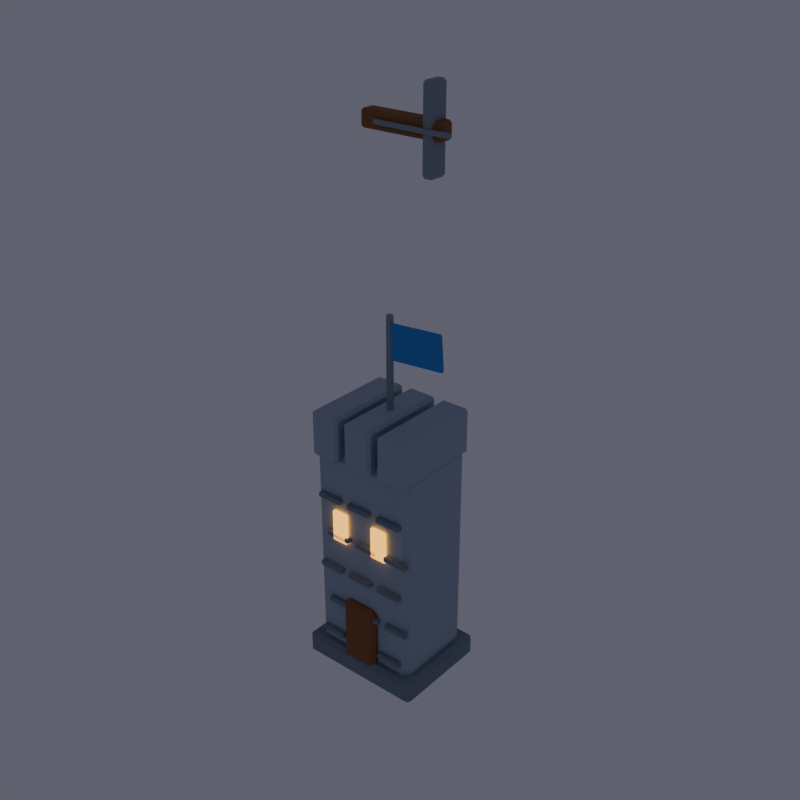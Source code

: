 # Source: tower.blend  (saved by Blender 5.1.30; exported with 4.5.12 LTS)
import bpy
from mathutils import Matrix  # noqa: F401  (used for matrix-valued properties, if any)

bpy.ops.wm.read_factory_settings(use_empty=True)
scene = bpy.context.scene
scene.name = 'Scene'

# ---- collections
col_collection = bpy.data.collections.new('Collection'); scene.collection.children.link(col_collection)
col_broadsword_character = bpy.data.collections.new('Broadsword_Character'); scene.collection.children.link(col_broadsword_character)
col_rig = bpy.data.collections.new('Rig'); scene.collection.children.link(col_rig)

# ---- materials (node trees are filled in below, after node groups)
mat_playerstone = bpy.data.materials.new('PlayerStone')
mat_trim = bpy.data.materials.new('Trim')
mat_wood = bpy.data.materials.new('Wood')
mat_windowglow = bpy.data.materials.new('WindowGlow')
mat_steel = bpy.data.materials.new('Steel')
mat_blueflag = bpy.data.materials.new('BlueFlag')

# ---- material node trees
mat_playerstone.use_nodes = True; mat_playerstone.node_tree.nodes.clear()
_N = mat_playerstone.node_tree.nodes; _L = mat_playerstone.node_tree.links
n0 = _N.new('ShaderNodeBsdfPrincipled'); n0.name = 'Principled BSDF'; n0.location = (-200, 100)
n0.inputs[0].default_value = (0.36, 0.43, 0.53, 1.0)
n0.inputs[2].default_value = 0.8
n1 = _N.new('ShaderNodeOutputMaterial'); n1.name = 'Material Output'; n1.location = (200, 100)
_L.new(n0.outputs[0], n1.inputs[0])
n1.is_active_output = True
mat_trim.use_nodes = True; mat_trim.node_tree.nodes.clear()
_N = mat_trim.node_tree.nodes; _L = mat_trim.node_tree.links
n0 = _N.new('ShaderNodeBsdfPrincipled'); n0.name = 'Principled BSDF'; n0.location = (-200, 100)
n0.inputs[0].default_value = (0.2, 0.25, 0.31, 1.0)
n0.inputs[2].default_value = 0.8
n1 = _N.new('ShaderNodeOutputMaterial'); n1.name = 'Material Output'; n1.location = (200, 100)
_L.new(n0.outputs[0], n1.inputs[0])
n1.is_active_output = True
mat_wood.use_nodes = True; mat_wood.node_tree.nodes.clear()
_N = mat_wood.node_tree.nodes; _L = mat_wood.node_tree.links
n0 = _N.new('ShaderNodeBsdfPrincipled'); n0.name = 'Principled BSDF'; n0.location = (-200, 100)
n0.inputs[0].default_value = (0.27, 0.12, 0.04, 1.0)
n0.inputs[2].default_value = 0.8
n1 = _N.new('ShaderNodeOutputMaterial'); n1.name = 'Material Output'; n1.location = (200, 100)
_L.new(n0.outputs[0], n1.inputs[0])
n1.is_active_output = True
mat_windowglow.use_nodes = True; mat_windowglow.node_tree.nodes.clear()
_N = mat_windowglow.node_tree.nodes; _L = mat_windowglow.node_tree.links
n0 = _N.new('ShaderNodeBsdfPrincipled'); n0.name = 'Principled BSDF'; n0.location = (-200, 100)
n0.inputs[0].default_value = (1.0, 0.48, 0.08, 1.0)
n0.inputs[2].default_value = 0.8
n0.inputs[27].default_value = (1.0, 0.48, 0.08, 1.0)
n0.inputs[28].default_value = 2.0
n1 = _N.new('ShaderNodeOutputMaterial'); n1.name = 'Material Output'; n1.location = (200, 100)
_L.new(n0.outputs[0], n1.inputs[0])
n1.is_active_output = True
mat_steel.use_nodes = True; mat_steel.node_tree.nodes.clear()
_N = mat_steel.node_tree.nodes; _L = mat_steel.node_tree.links
n0 = _N.new('ShaderNodeBsdfPrincipled'); n0.name = 'Principled BSDF'; n0.location = (-200, 100)
n0.inputs[0].default_value = (0.35, 0.4, 0.46, 1.0)
n0.inputs[1].default_value = 0.65
n0.inputs[2].default_value = 0.8
n1 = _N.new('ShaderNodeOutputMaterial'); n1.name = 'Material Output'; n1.location = (200, 100)
_L.new(n0.outputs[0], n1.inputs[0])
n1.is_active_output = True
mat_blueflag.use_nodes = True; mat_blueflag.node_tree.nodes.clear()
_N = mat_blueflag.node_tree.nodes; _L = mat_blueflag.node_tree.links
n0 = _N.new('ShaderNodeBsdfPrincipled'); n0.name = 'Principled BSDF'; n0.location = (-200, 100)
n0.inputs[0].default_value = (0.05, 0.25, 0.7, 1.0)
n0.inputs[2].default_value = 0.8
n1 = _N.new('ShaderNodeOutputMaterial'); n1.name = 'Material Output'; n1.location = (200, 100)
_L.new(n0.outputs[0], n1.inputs[0])
n1.is_active_output = True

# ---- world
world_world = bpy.data.worlds.new('World'); scene.world = world_world
world_world.use_nodes = True; world_world.node_tree.nodes.clear()
_N = world_world.node_tree.nodes; _L = world_world.node_tree.links
n0 = _N.new('ShaderNodeOutputWorld'); n0.name = 'World Output'; n0.location = (200, 100)
n1 = _N.new('ShaderNodeBackground'); n1.name = 'Background'; n1.location = (-200, 100)
n1.inputs[0].default_value = (0.15, 0.15, 0.2, 1.0)
n1.inputs[1].default_value = 0.8
_L.new(n1.outputs[0], n0.inputs[0])
n0.is_active_output = True
world_world.color = (0.05088, 0.05088, 0.05088)
world_world.sun_shadow_jitter_overblur = 0.0

# ---- meshes
me_cube_033 = bpy.data.meshes.new('Cube.033')
me_cube_033.from_pydata([(-0.72, -0.55, -1.55), (-0.72, -0.55, 1.55), (-0.72, 0.55, -1.55), (-0.72, 0.55, 1.55), (0.72, -0.55, -1.55), (0.72, -0.55, 1.55), (0.72, 0.55, -1.55), (0.72, 0.55, 1.55)], [], [(0, 1, 3, 2), (2, 3, 7, 6), (6, 7, 5, 4), (4, 5, 1, 0), (2, 6, 4, 0), (7, 3, 1, 5)])
_uv = me_cube_033.uv_layers.new(name='UVMap')
_uv.uv.foreach_set('vector', [0.375, 0.0, 0.625, 0.0, 0.625, 0.25, 0.375, 0.25, 0.375, 0.25, 0.625, 0.25, 0.625, 0.5, 0.375, 0.5, 0.375, 0.5, 0.625, 0.5, 0.625, 0.75, 0.375, 0.75, 0.375, 0.75, 0.625, 0.75, 0.625, 1.0, 0.375, 1.0, 0.125, 0.5, 0.375, 0.5, 0.375, 0.75, 0.125, 0.75, 0.625, 0.5, 0.875, 0.5, 0.875, 0.75, 0.625, 0.75])
me_cube_033.materials.append(mat_playerstone)
me_cube_033.update()
me_cube_034 = bpy.data.meshes.new('Cube.034')
me_cube_034.from_pydata([(-0.84, -0.67, -0.16), (-0.84, -0.67, 0.16), (-0.84, 0.67, -0.16), (-0.84, 0.67, 0.16), (0.84, -0.67, -0.16), (0.84, -0.67, 0.16), (0.84, 0.67, -0.16), (0.84, 0.67, 0.16)], [], [(0, 1, 3, 2), (2, 3, 7, 6), (6, 7, 5, 4), (4, 5, 1, 0), (2, 6, 4, 0), (7, 3, 1, 5)])
_uv = me_cube_034.uv_layers.new(name='UVMap')
_uv.uv.foreach_set('vector', [0.375, 0.0, 0.625, 0.0, 0.625, 0.25, 0.375, 0.25, 0.375, 0.25, 0.625, 0.25, 0.625, 0.5, 0.375, 0.5, 0.375, 0.5, 0.625, 0.5, 0.625, 0.75, 0.375, 0.75, 0.375, 0.75, 0.625, 0.75, 0.625, 1.0, 0.375, 1.0, 0.125, 0.5, 0.375, 0.5, 0.375, 0.75, 0.125, 0.75, 0.625, 0.5, 0.875, 0.5, 0.875, 0.75, 0.625, 0.75])
me_cube_034.materials.append(mat_trim)
me_cube_034.update()
me_cube_035 = bpy.data.meshes.new('Cube.035')
me_cube_035.from_pydata([(-0.25, -0.08, -0.52), (-0.25, -0.08, 0.52), (-0.25, 0.08, -0.52), (-0.25, 0.08, 0.52), (0.25, -0.08, -0.52), (0.25, -0.08, 0.52), (0.25, 0.08, -0.52), (0.25, 0.08, 0.52)], [], [(0, 1, 3, 2), (2, 3, 7, 6), (6, 7, 5, 4), (4, 5, 1, 0), (2, 6, 4, 0), (7, 3, 1, 5)])
_uv = me_cube_035.uv_layers.new(name='UVMap')
_uv.uv.foreach_set('vector', [0.375, 0.0, 0.625, 0.0, 0.625, 0.25, 0.375, 0.25, 0.375, 0.25, 0.625, 0.25, 0.625, 0.5, 0.375, 0.5, 0.375, 0.5, 0.625, 0.5, 0.625, 0.75, 0.375, 0.75, 0.375, 0.75, 0.625, 0.75, 0.625, 1.0, 0.375, 1.0, 0.125, 0.5, 0.375, 0.5, 0.375, 0.75, 0.125, 0.75, 0.625, 0.5, 0.875, 0.5, 0.875, 0.75, 0.625, 0.75])
me_cube_035.materials.append(mat_wood)
me_cube_035.update()
me_cube_036 = bpy.data.meshes.new('Cube.036')
me_cube_036.from_pydata([(-0.17, -0.035, -0.035), (-0.17, -0.035, 0.035), (-0.17, 0.035, -0.035), (-0.17, 0.035, 0.035), (0.17, -0.035, -0.035), (0.17, -0.035, 0.035), (0.17, 0.035, -0.035), (0.17, 0.035, 0.035)], [], [(0, 1, 3, 2), (2, 3, 7, 6), (6, 7, 5, 4), (4, 5, 1, 0), (2, 6, 4, 0), (7, 3, 1, 5)])
_uv = me_cube_036.uv_layers.new(name='UVMap')
_uv.uv.foreach_set('vector', [0.375, 0.0, 0.625, 0.0, 0.625, 0.25, 0.375, 0.25, 0.375, 0.25, 0.625, 0.25, 0.625, 0.5, 0.375, 0.5, 0.375, 0.5, 0.625, 0.5, 0.625, 0.75, 0.375, 0.75, 0.375, 0.75, 0.625, 0.75, 0.625, 1.0, 0.375, 1.0, 0.125, 0.5, 0.375, 0.5, 0.375, 0.75, 0.125, 0.75, 0.625, 0.5, 0.875, 0.5, 0.875, 0.75, 0.625, 0.75])
me_cube_036.materials.append(mat_trim)
me_cube_036.update()
me_cube_037 = bpy.data.meshes.new('Cube.037')
me_cube_037.from_pydata([(-0.17, -0.035, -0.035), (-0.17, -0.035, 0.035), (-0.17, 0.035, -0.035), (-0.17, 0.035, 0.035), (0.17, -0.035, -0.035), (0.17, -0.035, 0.035), (0.17, 0.035, -0.035), (0.17, 0.035, 0.035)], [], [(0, 1, 3, 2), (2, 3, 7, 6), (6, 7, 5, 4), (4, 5, 1, 0), (2, 6, 4, 0), (7, 3, 1, 5)])
_uv = me_cube_037.uv_layers.new(name='UVMap')
_uv.uv.foreach_set('vector', [0.375, 0.0, 0.625, 0.0, 0.625, 0.25, 0.375, 0.25, 0.375, 0.25, 0.625, 0.25, 0.625, 0.5, 0.375, 0.5, 0.375, 0.5, 0.625, 0.5, 0.625, 0.75, 0.375, 0.75, 0.375, 0.75, 0.625, 0.75, 0.625, 1.0, 0.375, 1.0, 0.125, 0.5, 0.375, 0.5, 0.375, 0.75, 0.125, 0.75, 0.625, 0.5, 0.875, 0.5, 0.875, 0.75, 0.625, 0.75])
me_cube_037.materials.append(mat_trim)
me_cube_037.update()
me_cube_038 = bpy.data.meshes.new('Cube.038')
me_cube_038.from_pydata([(-0.17, -0.035, -0.035), (-0.17, -0.035, 0.035), (-0.17, 0.035, -0.035), (-0.17, 0.035, 0.035), (0.17, -0.035, -0.035), (0.17, -0.035, 0.035), (0.17, 0.035, -0.035), (0.17, 0.035, 0.035)], [], [(0, 1, 3, 2), (2, 3, 7, 6), (6, 7, 5, 4), (4, 5, 1, 0), (2, 6, 4, 0), (7, 3, 1, 5)])
_uv = me_cube_038.uv_layers.new(name='UVMap')
_uv.uv.foreach_set('vector', [0.375, 0.0, 0.625, 0.0, 0.625, 0.25, 0.375, 0.25, 0.375, 0.25, 0.625, 0.25, 0.625, 0.5, 0.375, 0.5, 0.375, 0.5, 0.625, 0.5, 0.625, 0.75, 0.375, 0.75, 0.375, 0.75, 0.625, 0.75, 0.625, 1.0, 0.375, 1.0, 0.125, 0.5, 0.375, 0.5, 0.375, 0.75, 0.125, 0.75, 0.625, 0.5, 0.875, 0.5, 0.875, 0.75, 0.625, 0.75])
me_cube_038.materials.append(mat_trim)
me_cube_038.update()
me_cube_039 = bpy.data.meshes.new('Cube.039')
me_cube_039.from_pydata([(-0.17, -0.035, -0.035), (-0.17, -0.035, 0.035), (-0.17, 0.035, -0.035), (-0.17, 0.035, 0.035), (0.17, -0.035, -0.035), (0.17, -0.035, 0.035), (0.17, 0.035, -0.035), (0.17, 0.035, 0.035)], [], [(0, 1, 3, 2), (2, 3, 7, 6), (6, 7, 5, 4), (4, 5, 1, 0), (2, 6, 4, 0), (7, 3, 1, 5)])
_uv = me_cube_039.uv_layers.new(name='UVMap')
_uv.uv.foreach_set('vector', [0.375, 0.0, 0.625, 0.0, 0.625, 0.25, 0.375, 0.25, 0.375, 0.25, 0.625, 0.25, 0.625, 0.5, 0.375, 0.5, 0.375, 0.5, 0.625, 0.5, 0.625, 0.75, 0.375, 0.75, 0.375, 0.75, 0.625, 0.75, 0.625, 1.0, 0.375, 1.0, 0.125, 0.5, 0.375, 0.5, 0.375, 0.75, 0.125, 0.75, 0.625, 0.5, 0.875, 0.5, 0.875, 0.75, 0.625, 0.75])
me_cube_039.materials.append(mat_trim)
me_cube_039.update()
me_cube_040 = bpy.data.meshes.new('Cube.040')
me_cube_040.from_pydata([(-0.17, -0.035, -0.035), (-0.17, -0.035, 0.035), (-0.17, 0.035, -0.035), (-0.17, 0.035, 0.035), (0.17, -0.035, -0.035), (0.17, -0.035, 0.035), (0.17, 0.035, -0.035), (0.17, 0.035, 0.035)], [], [(0, 1, 3, 2), (2, 3, 7, 6), (6, 7, 5, 4), (4, 5, 1, 0), (2, 6, 4, 0), (7, 3, 1, 5)])
_uv = me_cube_040.uv_layers.new(name='UVMap')
_uv.uv.foreach_set('vector', [0.375, 0.0, 0.625, 0.0, 0.625, 0.25, 0.375, 0.25, 0.375, 0.25, 0.625, 0.25, 0.625, 0.5, 0.375, 0.5, 0.375, 0.5, 0.625, 0.5, 0.625, 0.75, 0.375, 0.75, 0.375, 0.75, 0.625, 0.75, 0.625, 1.0, 0.375, 1.0, 0.125, 0.5, 0.375, 0.5, 0.375, 0.75, 0.125, 0.75, 0.625, 0.5, 0.875, 0.5, 0.875, 0.75, 0.625, 0.75])
me_cube_040.materials.append(mat_trim)
me_cube_040.update()
me_cube_041 = bpy.data.meshes.new('Cube.041')
me_cube_041.from_pydata([(-0.17, -0.035, -0.035), (-0.17, -0.035, 0.035), (-0.17, 0.035, -0.035), (-0.17, 0.035, 0.035), (0.17, -0.035, -0.035), (0.17, -0.035, 0.035), (0.17, 0.035, -0.035), (0.17, 0.035, 0.035)], [], [(0, 1, 3, 2), (2, 3, 7, 6), (6, 7, 5, 4), (4, 5, 1, 0), (2, 6, 4, 0), (7, 3, 1, 5)])
_uv = me_cube_041.uv_layers.new(name='UVMap')
_uv.uv.foreach_set('vector', [0.375, 0.0, 0.625, 0.0, 0.625, 0.25, 0.375, 0.25, 0.375, 0.25, 0.625, 0.25, 0.625, 0.5, 0.375, 0.5, 0.375, 0.5, 0.625, 0.5, 0.625, 0.75, 0.375, 0.75, 0.375, 0.75, 0.625, 0.75, 0.625, 1.0, 0.375, 1.0, 0.125, 0.5, 0.375, 0.5, 0.375, 0.75, 0.125, 0.75, 0.625, 0.5, 0.875, 0.5, 0.875, 0.75, 0.625, 0.75])
me_cube_041.materials.append(mat_trim)
me_cube_041.update()
me_cube_042 = bpy.data.meshes.new('Cube.042')
me_cube_042.from_pydata([(-0.17, -0.035, -0.035), (-0.17, -0.035, 0.035), (-0.17, 0.035, -0.035), (-0.17, 0.035, 0.035), (0.17, -0.035, -0.035), (0.17, -0.035, 0.035), (0.17, 0.035, -0.035), (0.17, 0.035, 0.035)], [], [(0, 1, 3, 2), (2, 3, 7, 6), (6, 7, 5, 4), (4, 5, 1, 0), (2, 6, 4, 0), (7, 3, 1, 5)])
_uv = me_cube_042.uv_layers.new(name='UVMap')
_uv.uv.foreach_set('vector', [0.375, 0.0, 0.625, 0.0, 0.625, 0.25, 0.375, 0.25, 0.375, 0.25, 0.625, 0.25, 0.625, 0.5, 0.375, 0.5, 0.375, 0.5, 0.625, 0.5, 0.625, 0.75, 0.375, 0.75, 0.375, 0.75, 0.625, 0.75, 0.625, 1.0, 0.375, 1.0, 0.125, 0.5, 0.375, 0.5, 0.375, 0.75, 0.125, 0.75, 0.625, 0.5, 0.875, 0.5, 0.875, 0.75, 0.625, 0.75])
me_cube_042.materials.append(mat_trim)
me_cube_042.update()
me_cube_043 = bpy.data.meshes.new('Cube.043')
me_cube_043.from_pydata([(-0.17, -0.035, -0.035), (-0.17, -0.035, 0.035), (-0.17, 0.035, -0.035), (-0.17, 0.035, 0.035), (0.17, -0.035, -0.035), (0.17, -0.035, 0.035), (0.17, 0.035, -0.035), (0.17, 0.035, 0.035)], [], [(0, 1, 3, 2), (2, 3, 7, 6), (6, 7, 5, 4), (4, 5, 1, 0), (2, 6, 4, 0), (7, 3, 1, 5)])
_uv = me_cube_043.uv_layers.new(name='UVMap')
_uv.uv.foreach_set('vector', [0.375, 0.0, 0.625, 0.0, 0.625, 0.25, 0.375, 0.25, 0.375, 0.25, 0.625, 0.25, 0.625, 0.5, 0.375, 0.5, 0.375, 0.5, 0.625, 0.5, 0.625, 0.75, 0.375, 0.75, 0.375, 0.75, 0.625, 0.75, 0.625, 1.0, 0.375, 1.0, 0.125, 0.5, 0.375, 0.5, 0.375, 0.75, 0.125, 0.75, 0.625, 0.5, 0.875, 0.5, 0.875, 0.75, 0.625, 0.75])
me_cube_043.materials.append(mat_trim)
me_cube_043.update()
me_cube_044 = bpy.data.meshes.new('Cube.044')
me_cube_044.from_pydata([(-0.17, -0.035, -0.035), (-0.17, -0.035, 0.035), (-0.17, 0.035, -0.035), (-0.17, 0.035, 0.035), (0.17, -0.035, -0.035), (0.17, -0.035, 0.035), (0.17, 0.035, -0.035), (0.17, 0.035, 0.035)], [], [(0, 1, 3, 2), (2, 3, 7, 6), (6, 7, 5, 4), (4, 5, 1, 0), (2, 6, 4, 0), (7, 3, 1, 5)])
_uv = me_cube_044.uv_layers.new(name='UVMap')
_uv.uv.foreach_set('vector', [0.375, 0.0, 0.625, 0.0, 0.625, 0.25, 0.375, 0.25, 0.375, 0.25, 0.625, 0.25, 0.625, 0.5, 0.375, 0.5, 0.375, 0.5, 0.625, 0.5, 0.625, 0.75, 0.375, 0.75, 0.375, 0.75, 0.625, 0.75, 0.625, 1.0, 0.375, 1.0, 0.125, 0.5, 0.375, 0.5, 0.375, 0.75, 0.125, 0.75, 0.625, 0.5, 0.875, 0.5, 0.875, 0.75, 0.625, 0.75])
me_cube_044.materials.append(mat_trim)
me_cube_044.update()
me_cube_045 = bpy.data.meshes.new('Cube.045')
me_cube_045.from_pydata([(-0.17, -0.035, -0.035), (-0.17, -0.035, 0.035), (-0.17, 0.035, -0.035), (-0.17, 0.035, 0.035), (0.17, -0.035, -0.035), (0.17, -0.035, 0.035), (0.17, 0.035, -0.035), (0.17, 0.035, 0.035)], [], [(0, 1, 3, 2), (2, 3, 7, 6), (6, 7, 5, 4), (4, 5, 1, 0), (2, 6, 4, 0), (7, 3, 1, 5)])
_uv = me_cube_045.uv_layers.new(name='UVMap')
_uv.uv.foreach_set('vector', [0.375, 0.0, 0.625, 0.0, 0.625, 0.25, 0.375, 0.25, 0.375, 0.25, 0.625, 0.25, 0.625, 0.5, 0.375, 0.5, 0.375, 0.5, 0.625, 0.5, 0.625, 0.75, 0.375, 0.75, 0.375, 0.75, 0.625, 0.75, 0.625, 1.0, 0.375, 1.0, 0.125, 0.5, 0.375, 0.5, 0.375, 0.75, 0.125, 0.75, 0.625, 0.5, 0.875, 0.5, 0.875, 0.75, 0.625, 0.75])
me_cube_045.materials.append(mat_trim)
me_cube_045.update()
me_cube_046 = bpy.data.meshes.new('Cube.046')
me_cube_046.from_pydata([(-0.17, -0.035, -0.035), (-0.17, -0.035, 0.035), (-0.17, 0.035, -0.035), (-0.17, 0.035, 0.035), (0.17, -0.035, -0.035), (0.17, -0.035, 0.035), (0.17, 0.035, -0.035), (0.17, 0.035, 0.035)], [], [(0, 1, 3, 2), (2, 3, 7, 6), (6, 7, 5, 4), (4, 5, 1, 0), (2, 6, 4, 0), (7, 3, 1, 5)])
_uv = me_cube_046.uv_layers.new(name='UVMap')
_uv.uv.foreach_set('vector', [0.375, 0.0, 0.625, 0.0, 0.625, 0.25, 0.375, 0.25, 0.375, 0.25, 0.625, 0.25, 0.625, 0.5, 0.375, 0.5, 0.375, 0.5, 0.625, 0.5, 0.625, 0.75, 0.375, 0.75, 0.375, 0.75, 0.625, 0.75, 0.625, 1.0, 0.375, 1.0, 0.125, 0.5, 0.375, 0.5, 0.375, 0.75, 0.125, 0.75, 0.625, 0.5, 0.875, 0.5, 0.875, 0.75, 0.625, 0.75])
me_cube_046.materials.append(mat_trim)
me_cube_046.update()
me_cube_047 = bpy.data.meshes.new('Cube.047')
me_cube_047.from_pydata([(-0.17, -0.035, -0.035), (-0.17, -0.035, 0.035), (-0.17, 0.035, -0.035), (-0.17, 0.035, 0.035), (0.17, -0.035, -0.035), (0.17, -0.035, 0.035), (0.17, 0.035, -0.035), (0.17, 0.035, 0.035)], [], [(0, 1, 3, 2), (2, 3, 7, 6), (6, 7, 5, 4), (4, 5, 1, 0), (2, 6, 4, 0), (7, 3, 1, 5)])
_uv = me_cube_047.uv_layers.new(name='UVMap')
_uv.uv.foreach_set('vector', [0.375, 0.0, 0.625, 0.0, 0.625, 0.25, 0.375, 0.25, 0.375, 0.25, 0.625, 0.25, 0.625, 0.5, 0.375, 0.5, 0.375, 0.5, 0.625, 0.5, 0.625, 0.75, 0.375, 0.75, 0.375, 0.75, 0.625, 0.75, 0.625, 1.0, 0.375, 1.0, 0.125, 0.5, 0.375, 0.5, 0.375, 0.75, 0.125, 0.75, 0.625, 0.5, 0.875, 0.5, 0.875, 0.75, 0.625, 0.75])
me_cube_047.materials.append(mat_trim)
me_cube_047.update()
me_cube_048 = bpy.data.meshes.new('Cube.048')
me_cube_048.from_pydata([(-0.17, -0.035, -0.035), (-0.17, -0.035, 0.035), (-0.17, 0.035, -0.035), (-0.17, 0.035, 0.035), (0.17, -0.035, -0.035), (0.17, -0.035, 0.035), (0.17, 0.035, -0.035), (0.17, 0.035, 0.035)], [], [(0, 1, 3, 2), (2, 3, 7, 6), (6, 7, 5, 4), (4, 5, 1, 0), (2, 6, 4, 0), (7, 3, 1, 5)])
_uv = me_cube_048.uv_layers.new(name='UVMap')
_uv.uv.foreach_set('vector', [0.375, 0.0, 0.625, 0.0, 0.625, 0.25, 0.375, 0.25, 0.375, 0.25, 0.625, 0.25, 0.625, 0.5, 0.375, 0.5, 0.375, 0.5, 0.625, 0.5, 0.625, 0.75, 0.375, 0.75, 0.375, 0.75, 0.625, 0.75, 0.625, 1.0, 0.375, 1.0, 0.125, 0.5, 0.375, 0.5, 0.375, 0.75, 0.125, 0.75, 0.625, 0.5, 0.875, 0.5, 0.875, 0.75, 0.625, 0.75])
me_cube_048.materials.append(mat_trim)
me_cube_048.update()
me_cube_049 = bpy.data.meshes.new('Cube.049')
me_cube_049.from_pydata([(-0.17, -0.035, -0.035), (-0.17, -0.035, 0.035), (-0.17, 0.035, -0.035), (-0.17, 0.035, 0.035), (0.17, -0.035, -0.035), (0.17, -0.035, 0.035), (0.17, 0.035, -0.035), (0.17, 0.035, 0.035)], [], [(0, 1, 3, 2), (2, 3, 7, 6), (6, 7, 5, 4), (4, 5, 1, 0), (2, 6, 4, 0), (7, 3, 1, 5)])
_uv = me_cube_049.uv_layers.new(name='UVMap')
_uv.uv.foreach_set('vector', [0.375, 0.0, 0.625, 0.0, 0.625, 0.25, 0.375, 0.25, 0.375, 0.25, 0.625, 0.25, 0.625, 0.5, 0.375, 0.5, 0.375, 0.5, 0.625, 0.5, 0.625, 0.75, 0.375, 0.75, 0.375, 0.75, 0.625, 0.75, 0.625, 1.0, 0.375, 1.0, 0.125, 0.5, 0.375, 0.5, 0.375, 0.75, 0.125, 0.75, 0.625, 0.5, 0.875, 0.5, 0.875, 0.75, 0.625, 0.75])
me_cube_049.materials.append(mat_trim)
me_cube_049.update()
me_cube_050 = bpy.data.meshes.new('Cube.050')
me_cube_050.from_pydata([(-0.17, -0.035, -0.035), (-0.17, -0.035, 0.035), (-0.17, 0.035, -0.035), (-0.17, 0.035, 0.035), (0.17, -0.035, -0.035), (0.17, -0.035, 0.035), (0.17, 0.035, -0.035), (0.17, 0.035, 0.035)], [], [(0, 1, 3, 2), (2, 3, 7, 6), (6, 7, 5, 4), (4, 5, 1, 0), (2, 6, 4, 0), (7, 3, 1, 5)])
_uv = me_cube_050.uv_layers.new(name='UVMap')
_uv.uv.foreach_set('vector', [0.375, 0.0, 0.625, 0.0, 0.625, 0.25, 0.375, 0.25, 0.375, 0.25, 0.625, 0.25, 0.625, 0.5, 0.375, 0.5, 0.375, 0.5, 0.625, 0.5, 0.625, 0.75, 0.375, 0.75, 0.375, 0.75, 0.625, 0.75, 0.625, 1.0, 0.375, 1.0, 0.125, 0.5, 0.375, 0.5, 0.375, 0.75, 0.125, 0.75, 0.625, 0.5, 0.875, 0.5, 0.875, 0.75, 0.625, 0.75])
me_cube_050.materials.append(mat_trim)
me_cube_050.update()
me_cube_051 = bpy.data.meshes.new('Cube.051')
me_cube_051.from_pydata([(-0.2, -0.62, -0.3), (-0.2, -0.62, 0.3), (-0.2, 0.62, -0.3), (-0.2, 0.62, 0.3), (0.2, -0.62, -0.3), (0.2, -0.62, 0.3), (0.2, 0.62, -0.3), (0.2, 0.62, 0.3)], [], [(0, 1, 3, 2), (2, 3, 7, 6), (6, 7, 5, 4), (4, 5, 1, 0), (2, 6, 4, 0), (7, 3, 1, 5)])
_uv = me_cube_051.uv_layers.new(name='UVMap')
_uv.uv.foreach_set('vector', [0.375, 0.0, 0.625, 0.0, 0.625, 0.25, 0.375, 0.25, 0.375, 0.25, 0.625, 0.25, 0.625, 0.5, 0.375, 0.5, 0.375, 0.5, 0.625, 0.5, 0.625, 0.75, 0.375, 0.75, 0.375, 0.75, 0.625, 0.75, 0.625, 1.0, 0.375, 1.0, 0.125, 0.5, 0.375, 0.5, 0.375, 0.75, 0.125, 0.75, 0.625, 0.5, 0.875, 0.5, 0.875, 0.75, 0.625, 0.75])
me_cube_051.materials.append(mat_playerstone)
me_cube_051.update()
me_cube_052 = bpy.data.meshes.new('Cube.052')
me_cube_052.from_pydata([(-0.2, -0.62, -0.3), (-0.2, -0.62, 0.3), (-0.2, 0.62, -0.3), (-0.2, 0.62, 0.3), (0.2, -0.62, -0.3), (0.2, -0.62, 0.3), (0.2, 0.62, -0.3), (0.2, 0.62, 0.3)], [], [(0, 1, 3, 2), (2, 3, 7, 6), (6, 7, 5, 4), (4, 5, 1, 0), (2, 6, 4, 0), (7, 3, 1, 5)])
_uv = me_cube_052.uv_layers.new(name='UVMap')
_uv.uv.foreach_set('vector', [0.375, 0.0, 0.625, 0.0, 0.625, 0.25, 0.375, 0.25, 0.375, 0.25, 0.625, 0.25, 0.625, 0.5, 0.375, 0.5, 0.375, 0.5, 0.625, 0.5, 0.625, 0.75, 0.375, 0.75, 0.375, 0.75, 0.625, 0.75, 0.625, 1.0, 0.375, 1.0, 0.125, 0.5, 0.375, 0.5, 0.375, 0.75, 0.125, 0.75, 0.625, 0.5, 0.875, 0.5, 0.875, 0.75, 0.625, 0.75])
me_cube_052.materials.append(mat_playerstone)
me_cube_052.update()
me_cube_053 = bpy.data.meshes.new('Cube.053')
me_cube_053.from_pydata([(-0.2, -0.62, -0.3), (-0.2, -0.62, 0.3), (-0.2, 0.62, -0.3), (-0.2, 0.62, 0.3), (0.2, -0.62, -0.3), (0.2, -0.62, 0.3), (0.2, 0.62, -0.3), (0.2, 0.62, 0.3)], [], [(0, 1, 3, 2), (2, 3, 7, 6), (6, 7, 5, 4), (4, 5, 1, 0), (2, 6, 4, 0), (7, 3, 1, 5)])
_uv = me_cube_053.uv_layers.new(name='UVMap')
_uv.uv.foreach_set('vector', [0.375, 0.0, 0.625, 0.0, 0.625, 0.25, 0.375, 0.25, 0.375, 0.25, 0.625, 0.25, 0.625, 0.5, 0.375, 0.5, 0.375, 0.5, 0.625, 0.5, 0.625, 0.75, 0.375, 0.75, 0.375, 0.75, 0.625, 0.75, 0.625, 1.0, 0.375, 1.0, 0.125, 0.5, 0.375, 0.5, 0.375, 0.75, 0.125, 0.75, 0.625, 0.5, 0.875, 0.5, 0.875, 0.75, 0.625, 0.75])
me_cube_053.materials.append(mat_playerstone)
me_cube_053.update()
me_cube_054 = bpy.data.meshes.new('Cube.054')
me_cube_054.from_pydata([(-0.12, -0.035, -0.22), (-0.12, -0.035, 0.22), (-0.12, 0.035, -0.22), (-0.12, 0.035, 0.22), (0.12, -0.035, -0.22), (0.12, -0.035, 0.22), (0.12, 0.035, -0.22), (0.12, 0.035, 0.22)], [], [(0, 1, 3, 2), (2, 3, 7, 6), (6, 7, 5, 4), (4, 5, 1, 0), (2, 6, 4, 0), (7, 3, 1, 5)])
_uv = me_cube_054.uv_layers.new(name='UVMap')
_uv.uv.foreach_set('vector', [0.375, 0.0, 0.625, 0.0, 0.625, 0.25, 0.375, 0.25, 0.375, 0.25, 0.625, 0.25, 0.625, 0.5, 0.375, 0.5, 0.375, 0.5, 0.625, 0.5, 0.625, 0.75, 0.375, 0.75, 0.375, 0.75, 0.625, 0.75, 0.625, 1.0, 0.375, 1.0, 0.125, 0.5, 0.375, 0.5, 0.375, 0.75, 0.125, 0.75, 0.625, 0.5, 0.875, 0.5, 0.875, 0.75, 0.625, 0.75])
me_cube_054.materials.append(mat_windowglow)
me_cube_054.update()
me_cube_055 = bpy.data.meshes.new('Cube.055')
me_cube_055.from_pydata([(-0.12, -0.035, -0.22), (-0.12, -0.035, 0.22), (-0.12, 0.035, -0.22), (-0.12, 0.035, 0.22), (0.12, -0.035, -0.22), (0.12, -0.035, 0.22), (0.12, 0.035, -0.22), (0.12, 0.035, 0.22)], [], [(0, 1, 3, 2), (2, 3, 7, 6), (6, 7, 5, 4), (4, 5, 1, 0), (2, 6, 4, 0), (7, 3, 1, 5)])
_uv = me_cube_055.uv_layers.new(name='UVMap')
_uv.uv.foreach_set('vector', [0.375, 0.0, 0.625, 0.0, 0.625, 0.25, 0.375, 0.25, 0.375, 0.25, 0.625, 0.25, 0.625, 0.5, 0.375, 0.5, 0.375, 0.5, 0.625, 0.5, 0.625, 0.75, 0.375, 0.75, 0.375, 0.75, 0.625, 0.75, 0.625, 1.0, 0.375, 1.0, 0.125, 0.5, 0.375, 0.5, 0.375, 0.75, 0.125, 0.75, 0.625, 0.5, 0.875, 0.5, 0.875, 0.75, 0.625, 0.75])
me_cube_055.materials.append(mat_windowglow)
me_cube_055.update()
me_cube_056 = bpy.data.meshes.new('Cube.056')
me_cube_056.from_pydata([(-0.035, -0.035, -0.65), (-0.035, -0.035, 0.65), (-0.035, 0.035, -0.65), (-0.035, 0.035, 0.65), (0.035, -0.035, -0.65), (0.035, -0.035, 0.65), (0.035, 0.035, -0.65), (0.035, 0.035, 0.65)], [], [(0, 1, 3, 2), (2, 3, 7, 6), (6, 7, 5, 4), (4, 5, 1, 0), (2, 6, 4, 0), (7, 3, 1, 5)])
_uv = me_cube_056.uv_layers.new(name='UVMap')
_uv.uv.foreach_set('vector', [0.375, 0.0, 0.625, 0.0, 0.625, 0.25, 0.375, 0.25, 0.375, 0.25, 0.625, 0.25, 0.625, 0.5, 0.375, 0.5, 0.375, 0.5, 0.625, 0.5, 0.625, 0.75, 0.375, 0.75, 0.375, 0.75, 0.625, 0.75, 0.625, 1.0, 0.375, 1.0, 0.125, 0.5, 0.375, 0.5, 0.375, 0.75, 0.125, 0.75, 0.625, 0.5, 0.875, 0.5, 0.875, 0.75, 0.625, 0.75])
me_cube_056.materials.append(mat_steel)
me_cube_056.update()
me_cube_057 = bpy.data.meshes.new('Cube.057')
me_cube_057.from_pydata([(-0.38, -0.025, -0.23), (-0.38, -0.025, 0.23), (-0.38, 0.025, -0.23), (-0.38, 0.025, 0.23), (0.38, -0.025, -0.23), (0.38, -0.025, 0.23), (0.38, 0.025, -0.23), (0.38, 0.025, 0.23)], [], [(0, 1, 3, 2), (2, 3, 7, 6), (6, 7, 5, 4), (4, 5, 1, 0), (2, 6, 4, 0), (7, 3, 1, 5)])
_uv = me_cube_057.uv_layers.new(name='UVMap')
_uv.uv.foreach_set('vector', [0.375, 0.0, 0.625, 0.0, 0.625, 0.25, 0.375, 0.25, 0.375, 0.25, 0.625, 0.25, 0.625, 0.5, 0.375, 0.5, 0.375, 0.5, 0.625, 0.5, 0.625, 0.75, 0.375, 0.75, 0.375, 0.75, 0.625, 0.75, 0.625, 1.0, 0.375, 1.0, 0.125, 0.5, 0.375, 0.5, 0.375, 0.75, 0.125, 0.75, 0.625, 0.5, 0.875, 0.5, 0.875, 0.75, 0.625, 0.75])
me_cube_057.materials.append(mat_blueflag)
me_cube_057.update()
me_cube_058 = bpy.data.meshes.new('Cube.058')
me_cube_058.from_pydata([(-0.02, -0.02, -0.02), (-0.02, -0.02, 0.02), (-0.02, 0.02, -0.02), (-0.02, 0.02, 0.02), (0.02, -0.02, -0.02), (0.02, -0.02, 0.02), (0.02, 0.02, -0.02), (0.02, 0.02, 0.02)], [], [(0, 1, 3, 2), (2, 3, 7, 6), (6, 7, 5, 4), (4, 5, 1, 0), (2, 6, 4, 0), (7, 3, 1, 5)])
_uv = me_cube_058.uv_layers.new(name='UVMap')
_uv.uv.foreach_set('vector', [0.375, 0.0, 0.625, 0.0, 0.625, 0.25, 0.375, 0.25, 0.375, 0.25, 0.625, 0.25, 0.625, 0.5, 0.375, 0.5, 0.375, 0.5, 0.625, 0.5, 0.625, 0.75, 0.375, 0.75, 0.375, 0.75, 0.625, 0.75, 0.625, 1.0, 0.375, 1.0, 0.125, 0.5, 0.375, 0.5, 0.375, 0.75, 0.125, 0.75, 0.625, 0.5, 0.875, 0.5, 0.875, 0.75, 0.625, 0.75])
me_cube_058.materials.append(mat_wood)
me_cube_058.update()
me_cube_059 = bpy.data.meshes.new('Cube.059')
me_cube_059.from_pydata([(-0.52, -0.1, -0.1), (-0.52, -0.1, 0.1), (-0.52, 0.1, -0.1), (-0.52, 0.1, 0.1), (0.52, -0.1, -0.1), (0.52, -0.1, 0.1), (0.52, 0.1, -0.1), (0.52, 0.1, 0.1)], [], [(0, 1, 3, 2), (2, 3, 7, 6), (6, 7, 5, 4), (4, 5, 1, 0), (2, 6, 4, 0), (7, 3, 1, 5)])
_uv = me_cube_059.uv_layers.new(name='UVMap')
_uv.uv.foreach_set('vector', [0.375, 0.0, 0.625, 0.0, 0.625, 0.25, 0.375, 0.25, 0.375, 0.25, 0.625, 0.25, 0.625, 0.5, 0.375, 0.5, 0.375, 0.5, 0.625, 0.5, 0.625, 0.75, 0.375, 0.75, 0.375, 0.75, 0.625, 0.75, 0.625, 1.0, 0.375, 1.0, 0.125, 0.5, 0.375, 0.5, 0.375, 0.75, 0.125, 0.75, 0.625, 0.5, 0.875, 0.5, 0.875, 0.75, 0.625, 0.75])
me_cube_059.materials.append(mat_wood)
me_cube_059.update()
me_cube_060 = bpy.data.meshes.new('Cube.060')
me_cube_060.from_pydata([(-0.07, -0.12, -0.48), (-0.07, -0.12, 0.48), (-0.07, 0.12, -0.48), (-0.07, 0.12, 0.48), (0.07, -0.12, -0.48), (0.07, -0.12, 0.48), (0.07, 0.12, -0.48), (0.07, 0.12, 0.48)], [], [(0, 1, 3, 2), (2, 3, 7, 6), (6, 7, 5, 4), (4, 5, 1, 0), (2, 6, 4, 0), (7, 3, 1, 5)])
_uv = me_cube_060.uv_layers.new(name='UVMap')
_uv.uv.foreach_set('vector', [0.375, 0.0, 0.625, 0.0, 0.625, 0.25, 0.375, 0.25, 0.375, 0.25, 0.625, 0.25, 0.625, 0.5, 0.375, 0.5, 0.375, 0.5, 0.625, 0.5, 0.625, 0.75, 0.375, 0.75, 0.375, 0.75, 0.625, 0.75, 0.625, 1.0, 0.375, 1.0, 0.125, 0.5, 0.375, 0.5, 0.375, 0.75, 0.125, 0.75, 0.625, 0.5, 0.875, 0.5, 0.875, 0.75, 0.625, 0.75])
me_cube_060.materials.append(mat_steel)
me_cube_060.update()
me_cube_061 = bpy.data.meshes.new('Cube.061')
me_cube_061.from_pydata([(-0.48, -0.025, -0.025), (-0.48, -0.025, 0.025), (-0.48, 0.025, -0.025), (-0.48, 0.025, 0.025), (0.48, -0.025, -0.025), (0.48, -0.025, 0.025), (0.48, 0.025, -0.025), (0.48, 0.025, 0.025)], [], [(0, 1, 3, 2), (2, 3, 7, 6), (6, 7, 5, 4), (4, 5, 1, 0), (2, 6, 4, 0), (7, 3, 1, 5)])
_uv = me_cube_061.uv_layers.new(name='UVMap')
_uv.uv.foreach_set('vector', [0.375, 0.0, 0.625, 0.0, 0.625, 0.25, 0.375, 0.25, 0.375, 0.25, 0.625, 0.25, 0.625, 0.5, 0.375, 0.5, 0.375, 0.5, 0.625, 0.5, 0.625, 0.75, 0.375, 0.75, 0.375, 0.75, 0.625, 0.75, 0.625, 1.0, 0.375, 1.0, 0.125, 0.5, 0.375, 0.5, 0.375, 0.75, 0.125, 0.75, 0.625, 0.5, 0.875, 0.5, 0.875, 0.75, 0.625, 0.75])
me_cube_061.materials.append(mat_steel)
me_cube_061.update()

# ---- objects
ob_towerbody = bpy.data.objects.new('TowerBody', me_cube_033)
ob_foundation = bpy.data.objects.new('Foundation', me_cube_034)
ob_door = bpy.data.objects.new('Door', me_cube_035)
ob_brick_0_0 = bpy.data.objects.new('Brick_0_0', me_cube_036)
ob_brick_0_1 = bpy.data.objects.new('Brick_0_1', me_cube_037)
ob_brick_0_2 = bpy.data.objects.new('Brick_0_2', me_cube_038)
ob_brick_1_0 = bpy.data.objects.new('Brick_1_0', me_cube_039)
ob_brick_1_1 = bpy.data.objects.new('Brick_1_1', me_cube_040)
ob_brick_1_2 = bpy.data.objects.new('Brick_1_2', me_cube_041)
ob_brick_2_0 = bpy.data.objects.new('Brick_2_0', me_cube_042)
ob_brick_2_1 = bpy.data.objects.new('Brick_2_1', me_cube_043)
ob_brick_2_2 = bpy.data.objects.new('Brick_2_2', me_cube_044)
ob_brick_3_0 = bpy.data.objects.new('Brick_3_0', me_cube_045)
ob_brick_3_1 = bpy.data.objects.new('Brick_3_1', me_cube_046)
ob_brick_3_2 = bpy.data.objects.new('Brick_3_2', me_cube_047)
ob_brick_4_0 = bpy.data.objects.new('Brick_4_0', me_cube_048)
ob_brick_4_1 = bpy.data.objects.new('Brick_4_1', me_cube_049)
ob_brick_4_2 = bpy.data.objects.new('Brick_4_2', me_cube_050)
ob_battlement__0_5 = bpy.data.objects.new('Battlement_-0.5', me_cube_051)
ob_battlement_0 = bpy.data.objects.new('Battlement_0', me_cube_052)
ob_battlement_0_5 = bpy.data.objects.new('Battlement_0.5', me_cube_053)
ob_window__0_3 = bpy.data.objects.new('Window_-0.3', me_cube_054)
ob_window_0_3 = bpy.data.objects.new('Window_0.3', me_cube_055)
ob_pole = bpy.data.objects.new('Pole', me_cube_056)
ob_flag = bpy.data.objects.new('Flag', me_cube_057)
ob_crossbowroot = bpy.data.objects.new('CrossbowRoot', me_cube_058)
ob_crossbowstock = bpy.data.objects.new('CrossbowStock', me_cube_059)
ob_crossbowbow = bpy.data.objects.new('CrossbowBow', me_cube_060)
ob_loadedbolt = bpy.data.objects.new('LoadedBolt', me_cube_061)

# ---- transforms, parenting, visibility, modifiers, constraints
ob_towerbody.location = (0.0, 0.0, 1.55)
_m = ob_towerbody.modifiers.new('Faceted bevel', 'BEVEL')
_m.width = 0.08
_m.width_pct = 0.08
ob_foundation.location = (0.0, 0.0, 0.16)
_m = ob_foundation.modifiers.new('Faceted bevel', 'BEVEL')
_m.width = 0.06
_m.width_pct = 0.06
ob_door.location = (0.0, -0.57, 0.58)
_m = ob_door.modifiers.new('Faceted bevel', 'BEVEL')
_m.width = 0.06
_m.width_pct = 0.06
ob_brick_0_0.location = (-0.45, -0.58, 0.48)
_m = ob_brick_0_0.modifiers.new('Faceted bevel', 'BEVEL')
_m.width = 0.01
_m.width_pct = 0.01
ob_brick_0_1.location = (0.0, -0.58, 0.48)
_m = ob_brick_0_1.modifiers.new('Faceted bevel', 'BEVEL')
_m.width = 0.01
_m.width_pct = 0.01
ob_brick_0_2.location = (0.45, -0.58, 0.48)
_m = ob_brick_0_2.modifiers.new('Faceted bevel', 'BEVEL')
_m.width = 0.01
_m.width_pct = 0.01
ob_brick_1_0.location = (-0.33, -0.58, 0.98)
_m = ob_brick_1_0.modifiers.new('Faceted bevel', 'BEVEL')
_m.width = 0.01
_m.width_pct = 0.01
ob_brick_1_1.location = (0.12, -0.58, 0.98)
_m = ob_brick_1_1.modifiers.new('Faceted bevel', 'BEVEL')
_m.width = 0.01
_m.width_pct = 0.01
ob_brick_1_2.location = (0.57, -0.58, 0.98)
_m = ob_brick_1_2.modifiers.new('Faceted bevel', 'BEVEL')
_m.width = 0.01
_m.width_pct = 0.01
ob_brick_2_0.location = (-0.45, -0.58, 1.48)
_m = ob_brick_2_0.modifiers.new('Faceted bevel', 'BEVEL')
_m.width = 0.01
_m.width_pct = 0.01
ob_brick_2_1.location = (0.0, -0.58, 1.48)
_m = ob_brick_2_1.modifiers.new('Faceted bevel', 'BEVEL')
_m.width = 0.01
_m.width_pct = 0.01
ob_brick_2_2.location = (0.45, -0.58, 1.48)
_m = ob_brick_2_2.modifiers.new('Faceted bevel', 'BEVEL')
_m.width = 0.01
_m.width_pct = 0.01
ob_brick_3_0.location = (-0.33, -0.58, 1.98)
_m = ob_brick_3_0.modifiers.new('Faceted bevel', 'BEVEL')
_m.width = 0.01
_m.width_pct = 0.01
ob_brick_3_1.location = (0.12, -0.58, 1.98)
_m = ob_brick_3_1.modifiers.new('Faceted bevel', 'BEVEL')
_m.width = 0.01
_m.width_pct = 0.01
ob_brick_3_2.location = (0.57, -0.58, 1.98)
_m = ob_brick_3_2.modifiers.new('Faceted bevel', 'BEVEL')
_m.width = 0.01
_m.width_pct = 0.01
ob_brick_4_0.location = (-0.45, -0.58, 2.48)
_m = ob_brick_4_0.modifiers.new('Faceted bevel', 'BEVEL')
_m.width = 0.01
_m.width_pct = 0.01
ob_brick_4_1.location = (0.0, -0.58, 2.48)
_m = ob_brick_4_1.modifiers.new('Faceted bevel', 'BEVEL')
_m.width = 0.01
_m.width_pct = 0.01
ob_brick_4_2.location = (0.45, -0.58, 2.48)
_m = ob_brick_4_2.modifiers.new('Faceted bevel', 'BEVEL')
_m.width = 0.01
_m.width_pct = 0.01
ob_battlement__0_5.location = (-0.5, 0.0, 3.3)
_m = ob_battlement__0_5.modifiers.new('Faceted bevel', 'BEVEL')
_m.width = 0.04
_m.width_pct = 0.04
ob_battlement_0.location = (0.0, 0.0, 3.3)
_m = ob_battlement_0.modifiers.new('Faceted bevel', 'BEVEL')
_m.width = 0.04
_m.width_pct = 0.04
ob_battlement_0_5.location = (0.5, 0.0, 3.3)
_m = ob_battlement_0_5.modifiers.new('Faceted bevel', 'BEVEL')
_m.width = 0.04
_m.width_pct = 0.04
ob_window__0_3.location = (-0.3, -0.58, 2.12)
_m = ob_window__0_3.modifiers.new('Faceted bevel', 'BEVEL')
_m.width = 0.03
_m.width_pct = 0.03
ob_window_0_3.location = (0.3, -0.58, 2.12)
_m = ob_window_0_3.modifiers.new('Faceted bevel', 'BEVEL')
_m.width = 0.03
_m.width_pct = 0.03
ob_pole.location = (0.0, 0.0, 4.15)
_m = ob_pole.modifiers.new('Faceted bevel', 'BEVEL')
_m.width = 0.01
_m.width_pct = 0.01
ob_flag.location = (0.38, 0.0, 4.5)
ob_flag.rotation_euler = (0.0, -0.08, 0.0)
_m = ob_flag.modifiers.new('Faceted bevel', 'BEVEL')
_m.width = 0.02
_m.width_pct = 0.02
ob_crossbowroot.location = (0.0, -0.15, 3.53)
ob_crossbowstock.parent = ob_crossbowroot
ob_crossbowstock.location = (0.48, -0.16, 3.53)
_m = ob_crossbowstock.modifiers.new('Faceted bevel', 'BEVEL')
_m.width = 0.03
_m.width_pct = 0.03
ob_crossbowbow.parent = ob_crossbowroot
ob_crossbowbow.location = (0.84, -0.16, 3.53)
_m = ob_crossbowbow.modifiers.new('Faceted bevel', 'BEVEL')
_m.width = 0.03
_m.width_pct = 0.03
ob_loadedbolt.parent = ob_crossbowroot
ob_loadedbolt.location = (0.66, -0.29, 3.53)
_m = ob_loadedbolt.modifiers.new('Faceted bevel', 'BEVEL')
_m.width = 0.01
_m.width_pct = 0.01

# ---- collection membership
col_collection.objects.link(ob_towerbody)
col_collection.objects.link(ob_foundation)
col_collection.objects.link(ob_door)
col_collection.objects.link(ob_brick_0_0)
col_collection.objects.link(ob_brick_0_1)
col_collection.objects.link(ob_brick_0_2)
col_collection.objects.link(ob_brick_1_0)
col_collection.objects.link(ob_brick_1_1)
col_collection.objects.link(ob_brick_1_2)
col_collection.objects.link(ob_brick_2_0)
col_collection.objects.link(ob_brick_2_1)
col_collection.objects.link(ob_brick_2_2)
col_collection.objects.link(ob_brick_3_0)
col_collection.objects.link(ob_brick_3_1)
col_collection.objects.link(ob_brick_3_2)
col_collection.objects.link(ob_brick_4_0)
col_collection.objects.link(ob_brick_4_1)
col_collection.objects.link(ob_brick_4_2)
col_collection.objects.link(ob_battlement__0_5)
col_collection.objects.link(ob_battlement_0)
col_collection.objects.link(ob_battlement_0_5)
col_collection.objects.link(ob_window__0_3)
col_collection.objects.link(ob_window_0_3)
col_collection.objects.link(ob_pole)
col_collection.objects.link(ob_flag)
col_collection.objects.link(ob_crossbowroot)
col_collection.objects.link(ob_crossbowstock)
col_collection.objects.link(ob_crossbowbow)
col_collection.objects.link(ob_loadedbolt)

# ---- scene / render settings (as saved in the file)
scene.frame_start = 1; scene.frame_end = 48; scene.frame_set(1)
scene.render.engine = 'BLENDER_EEVEE_NEXT'
scene.render.resolution_x = 256
scene.render.resolution_y = 256
scene.render.film_transparent = True
scene.render.bake_bias = 0.0
scene.render.bake_samples = 0
scene.cycles.sampling_pattern = 'TABULATED_SOBOL'
scene.eevee.use_volume_custom_range = False
bpy.context.view_layer.update()

# ---- added for rendering (the .blend has no active camera): camera
cam_auto = bpy.data.cameras.new('AutoCamera')
cam_auto.lens = 50.0
cam_auto.sensor_width = 36.0
cam_auto.clip_end = 1000.0
ob_auto_camera = bpy.data.objects.new('AutoCamera', cam_auto)
scene.collection.objects.link(ob_auto_camera)
ob_auto_camera.location = (7.4685, -8.7822, 9.6248)
ob_auto_camera.rotation_euler = (1.09748, -7.21219e-08, 0.694738)
scene.camera = ob_auto_camera
bpy.context.view_layer.update()

